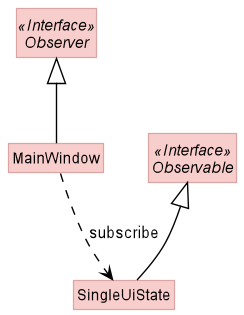

The diagram above was rendered by PlantUML. Its source (embedded in the PNG):
@startuml

!include style.puml
skinparam ClassFontColor #000000
skinparam ClassBorderColor #000000
skinparam arrowThickness 1.1
skinparam arrowColor #black
skinparam classBackgroundColor UI_COLOR
skinparam classBorderColor UI_COLOR_T1

Interface Observer <<Interface>>
Interface Observable <<Interface>>

class SingleUiState
class MainWindow

Observable <|-- SingleUiState
Observer <|-- MainWindow

MainWindow ..> SingleUiState : subscribe

interface Observer {
subscribe(Observable o)
update(UiStateType state)
}

interface Observable {
register(Observer o)
inform()
}

class SingleUiState {
Schedule (the default state)
}



@enduml